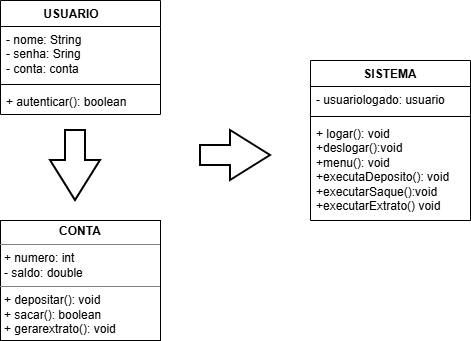

The diagram above was exported from draw.io. Its source (the exported page's mxGraphModel, read from the mxfile embedded in the PNG):
<mxGraphModel dx="466" dy="793" grid="1" gridSize="10" guides="1" tooltips="1" connect="1" arrows="1" fold="1" page="1" pageScale="1" pageWidth="827" pageHeight="1169" math="0" shadow="0">
  <root>
    <mxCell id="0" />
    <mxCell id="1" parent="0" />
    <mxCell id="1RSCmU3tjquBsOWxymWx-21" parent="1" style="verticalAlign=top;align=left;overflow=fill;html=1;whiteSpace=wrap;" value="&lt;p style=&quot;margin:0px;margin-top:4px;text-align:center;&quot;&gt;&lt;b&gt;CONTA&lt;/b&gt;&lt;/p&gt;&lt;hr size=&quot;1&quot; style=&quot;border-style:solid;&quot;&gt;&lt;p style=&quot;margin:0px;margin-left:4px;&quot;&gt;+ numero: int&lt;/p&gt;&lt;p style=&quot;margin:0px;margin-left:4px;&quot;&gt;- saldo: double&lt;/p&gt;&lt;hr size=&quot;1&quot; style=&quot;border-style:solid;&quot;&gt;&lt;p style=&quot;margin:0px;margin-left:4px;&quot;&gt;+ depositar(): void&lt;/p&gt;&lt;p style=&quot;margin:0px;margin-left:4px;&quot;&gt;+ sacar(): boolean&lt;/p&gt;&lt;p style=&quot;margin:0px;margin-left:4px;&quot;&gt;+ gerarextrato(): void&lt;/p&gt;&lt;p style=&quot;margin:0px;margin-left:4px;&quot;&gt;&lt;br&gt;&lt;/p&gt;" vertex="1">
      <mxGeometry height="120" width="160" x="40" y="420" as="geometry" />
    </mxCell>
    <mxCell id="1RSCmU3tjquBsOWxymWx-22" parent="1" style="swimlane;fontStyle=1;align=center;verticalAlign=top;childLayout=stackLayout;horizontal=1;startSize=26;horizontalStack=0;resizeParent=1;resizeParentMax=0;resizeLast=0;collapsible=1;marginBottom=0;whiteSpace=wrap;html=1;" value="&lt;span style=&quot;white-space: pre;&quot;&gt;&#09;&lt;/span&gt;&amp;nbsp;USUARIO&lt;span style=&quot;white-space: pre;&quot;&gt;&#09;&lt;/span&gt;&lt;span style=&quot;white-space: pre;&quot;&gt;&#09;&lt;/span&gt;" vertex="1">
      <mxGeometry height="114" width="160" x="40" y="200" as="geometry" />
    </mxCell>
    <mxCell id="1RSCmU3tjquBsOWxymWx-23" parent="1RSCmU3tjquBsOWxymWx-22" style="text;strokeColor=none;fillColor=none;align=left;verticalAlign=top;spacingLeft=4;spacingRight=4;overflow=hidden;rotatable=0;points=[[0,0.5],[1,0.5]];portConstraint=eastwest;whiteSpace=wrap;html=1;" value="- nome: String&lt;div&gt;- senha: Sring&lt;/div&gt;&lt;div&gt;- conta: conta&lt;span style=&quot;white-space: pre;&quot;&gt;&#09;&lt;/span&gt;&lt;span style=&quot;white-space: pre;&quot;&gt;&#09;&lt;/span&gt;&lt;/div&gt;" vertex="1">
      <mxGeometry height="54" width="160" y="26" as="geometry" />
    </mxCell>
    <mxCell id="1RSCmU3tjquBsOWxymWx-24" parent="1RSCmU3tjquBsOWxymWx-22" style="line;strokeWidth=1;fillColor=none;align=left;verticalAlign=middle;spacingTop=-1;spacingLeft=3;spacingRight=3;rotatable=0;labelPosition=right;points=[];portConstraint=eastwest;strokeColor=inherit;" value="" vertex="1">
      <mxGeometry height="8" width="160" y="80" as="geometry" />
    </mxCell>
    <mxCell id="1RSCmU3tjquBsOWxymWx-25" parent="1RSCmU3tjquBsOWxymWx-22" style="text;strokeColor=none;fillColor=none;align=left;verticalAlign=top;spacingLeft=4;spacingRight=4;overflow=hidden;rotatable=0;points=[[0,0.5],[1,0.5]];portConstraint=eastwest;whiteSpace=wrap;html=1;" value="+ autenticar(): boolean&lt;div&gt;&lt;br&gt;&lt;/div&gt;" vertex="1">
      <mxGeometry height="26" width="160" y="88" as="geometry" />
    </mxCell>
    <mxCell id="1RSCmU3tjquBsOWxymWx-26" parent="1" style="swimlane;fontStyle=1;align=center;verticalAlign=top;childLayout=stackLayout;horizontal=1;startSize=26;horizontalStack=0;resizeParent=1;resizeParentMax=0;resizeLast=0;collapsible=1;marginBottom=0;whiteSpace=wrap;html=1;" value="SISTEMA" vertex="1">
      <mxGeometry height="160" width="160" x="350" y="260" as="geometry" />
    </mxCell>
    <mxCell id="1RSCmU3tjquBsOWxymWx-27" parent="1RSCmU3tjquBsOWxymWx-26" style="text;strokeColor=none;fillColor=none;align=left;verticalAlign=top;spacingLeft=4;spacingRight=4;overflow=hidden;rotatable=0;points=[[0,0.5],[1,0.5]];portConstraint=eastwest;whiteSpace=wrap;html=1;" value="- usuariologado: usuario" vertex="1">
      <mxGeometry height="26" width="160" y="26" as="geometry" />
    </mxCell>
    <mxCell id="1RSCmU3tjquBsOWxymWx-28" parent="1RSCmU3tjquBsOWxymWx-26" style="line;strokeWidth=1;fillColor=none;align=left;verticalAlign=middle;spacingTop=-1;spacingLeft=3;spacingRight=3;rotatable=0;labelPosition=right;points=[];portConstraint=eastwest;strokeColor=inherit;" value="" vertex="1">
      <mxGeometry height="8" width="160" y="52" as="geometry" />
    </mxCell>
    <mxCell id="1RSCmU3tjquBsOWxymWx-29" parent="1RSCmU3tjquBsOWxymWx-26" style="text;strokeColor=none;fillColor=none;align=left;verticalAlign=top;spacingLeft=4;spacingRight=4;overflow=hidden;rotatable=0;points=[[0,0.5],[1,0.5]];portConstraint=eastwest;whiteSpace=wrap;html=1;" value="+ logar(): void&lt;div&gt;+deslogar():void&lt;br&gt;&lt;div&gt;&lt;div&gt;+menu(): void&lt;br&gt;+executaDeposito(): void&lt;/div&gt;&lt;div&gt;+executarSaque():void&lt;br&gt;+executarExtrato() void&lt;/div&gt;&lt;div&gt;&lt;br&gt;&lt;/div&gt;&lt;/div&gt;&lt;/div&gt;" vertex="1">
      <mxGeometry height="100" width="160" y="60" as="geometry" />
    </mxCell>
    <mxCell id="1RSCmU3tjquBsOWxymWx-30" parent="1" style="verticalLabelPosition=bottom;verticalAlign=top;html=1;strokeWidth=2;shape=mxgraph.arrows2.arrow;dy=0.6;dx=40;notch=0;rotation=90;" value="" vertex="1">
      <mxGeometry height="50" width="70" x="80" y="340" as="geometry" />
    </mxCell>
    <mxCell id="1RSCmU3tjquBsOWxymWx-32" parent="1" style="verticalLabelPosition=bottom;verticalAlign=top;html=1;strokeWidth=2;shape=mxgraph.arrows2.arrow;dy=0.6;dx=40;notch=0;rotation=0;" value="" vertex="1">
      <mxGeometry height="50" width="70" x="240" y="330" as="geometry" />
    </mxCell>
  </root>
</mxGraphModel>